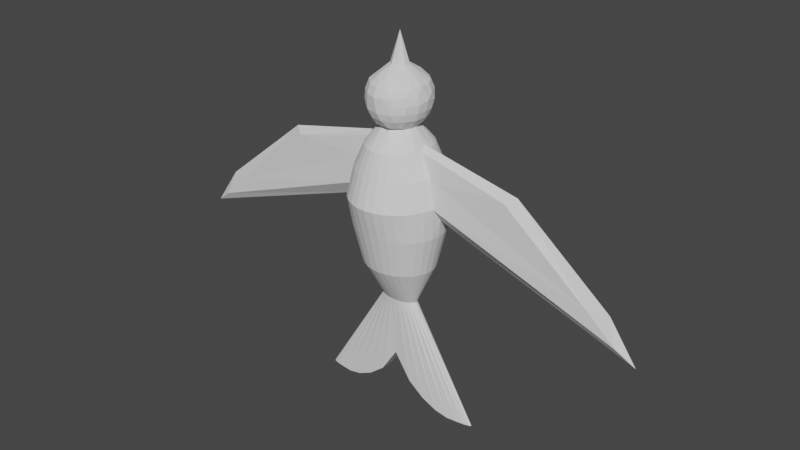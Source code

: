 # Source: Bird.blend  (saved by Blender 3.0.42; exported with 4.5.12 LTS)
import bpy
from mathutils import Matrix  # noqa: F401  (used for matrix-valued properties, if any)

bpy.ops.wm.read_factory_settings(use_empty=True)
scene = bpy.context.scene
scene.name = 'Scene'

# ---- collections
col_collection = bpy.data.collections.new('Collection'); scene.collection.children.link(col_collection)

# ---- world
world_world = bpy.data.worlds.new('World'); scene.world = world_world
world_world.use_nodes = True; world_world.node_tree.nodes.clear()
_N = world_world.node_tree.nodes; _L = world_world.node_tree.links
n0 = _N.new('ShaderNodeOutputWorld'); n0.name = 'World Output'; n0.location = (300, 300)
n1 = _N.new('ShaderNodeBackground'); n1.name = 'Background'; n1.location = (10, 300)
n1.inputs[0].default_value = (0.05088, 0.05088, 0.05088, 1.0)
_L.new(n1.outputs[0], n0.inputs[0])
n0.is_active_output = True
world_world.color = (0.05088, 0.05088, 0.05088)
world_world.use_sun_shadow = False
world_world.sun_shadow_jitter_overblur = 0.0

# ---- meshes
me_cylinder = bpy.data.meshes.new('Cylinder')
me_cylinder.from_pydata([(0.001159, 0.007215, -0.1502), (0.001159, 0.009384, -0.08802), (0.01876, 0.007077, -0.1771), (0.004994, 0.009204, -0.08802), (0.03569, 0.006669, -0.1908), (0.008682, 0.008672, -0.08802), (0.05129, 0.006005, -0.1986), (0.01208, 0.007808, -0.08802), (0.06497, 0.005112, -0.2019), (0.01506, 0.006646, -0.08802), (0.07619, 0.004025, -0.2019), (0.0175, 0.005229, -0.08802), (0.08453, 0.002783, -0.2019), (0.01932, 0.003613, -0.08802), (0.08966, 0.001437, -0.2019), (0.02044, 0.00186, -0.08802), (0.09139, 3.609e-05, -0.2019), (0.02082, 3.609e-05, -0.08802), (0.08966, -0.001364, -0.2019), (0.02044, -0.001788, -0.08802), (0.08453, -0.002711, -0.2019), (0.01932, -0.003541, -0.08802), (0.07619, -0.003952, -0.2019), (0.0175, -0.005157, -0.08802), (0.06497, -0.00504, -0.2019), (0.01506, -0.006574, -0.08802), (0.05129, -0.005933, -0.1986), (0.01208, -0.007736, -0.08802), (0.03569, -0.006596, -0.1908), (0.008682, -0.0086, -0.08802), (0.01876, -0.007005, -0.1771), (0.004994, -0.009132, -0.08802), (0.001159, -0.007143, -0.1502), (0.001159, -0.009311, -0.08802), (-0.01644, -0.007005, -0.1771), (-0.002676, -0.009132, -0.08802), (-0.03337, -0.006596, -0.1908), (-0.006364, -0.0086, -0.08802), (-0.04897, -0.005933, -0.1986), (-0.009762, -0.007736, -0.08802), (-0.06265, -0.00504, -0.2019), (-0.01274, -0.006574, -0.08802), (-0.07387, -0.003952, -0.2019), (-0.01519, -0.005157, -0.08802), (-0.08221, -0.002711, -0.2019), (-0.017, -0.003541, -0.08802), (-0.08734, -0.001364, -0.2019), (-0.01812, -0.001788, -0.08802), (-0.08908, 3.609e-05, -0.2019), (-0.0185, 3.609e-05, -0.08802), (-0.08734, 0.001437, -0.2019), (-0.01812, 0.00186, -0.08802), (-0.08221, 0.002783, -0.2019), (-0.017, 0.003613, -0.08802), (-0.07387, 0.004025, -0.2019), (-0.01519, 0.005229, -0.08802), (-0.06265, 0.005112, -0.2019), (-0.01274, 0.006646, -0.08802), (-0.04897, 0.006005, -0.1986), (-0.009762, 0.007808, -0.08802), (-0.03337, 0.006669, -0.1908), (-0.006364, 0.008672, -0.08802), (-0.01644, 0.007077, -0.1771), (-0.002676, 0.009204, -0.08802), (0.08573, 0.002469, -0.2019), (0.008928, 0.04212, 0.05159), (0.0006019, 0.04294, 0.05159), (0.01693, 0.03968, 0.05159), (0.02431, 0.03571, 0.05159), (0.03078, 0.03037, 0.05159), (0.03609, 0.02387, 0.05159), (0.04003, 0.01645, 0.05159), (0.04246, 0.008394, 0.05159), (0.04246, -0.008354, 0.05159), (0.04003, -0.01641, 0.05159), (0.03609, -0.02383, 0.05159), (0.03078, -0.03033, 0.05159), (0.02431, -0.03567, 0.05159), (0.01693, -0.03964, 0.05159), (0.008928, -0.04208, 0.05159), (0.0006019, -0.0429, 0.05159), (-0.007724, -0.04208, 0.05159), (-0.01573, -0.03964, 0.05159), (-0.02311, -0.03567, 0.05159), (-0.02957, -0.03033, 0.05159), (-0.03488, -0.02383, 0.05159), (-0.03883, -0.01641, 0.05159), (-0.04125, -0.008354, 0.05159), (-0.04125, 0.008394, 0.05159), (-0.03883, 0.01645, 0.05159), (-0.03488, 0.02387, 0.05159), (-0.02957, 0.03037, 0.05159), (-0.02311, 0.03571, 0.05159), (-0.01573, 0.03968, 0.05159), (-0.007724, 0.04212, 0.05159), (-0.003024, 0.01824, 0.09366), (0.006351, 0.01742, 0.09366), (0.01538, 0.01098, 0.09367), (0.01387, -0.01258, 0.09366), (0.004227, -0.0182, 0.09366), (-0.005148, -0.01738, 0.09366), (-0.01418, -0.01094, 0.09367), (-0.01267, 0.01262, 0.09366), (-0.01726, -0.03964, -0.008152), (-0.02533, -0.03567, -0.008152), (-0.03821, 0.02387, -0.008152), (-0.0324, 0.03037, -0.008152), (0.03941, 0.02387, -0.008152), (0.04373, 0.01645, -0.008152), (0.01846, -0.03964, -0.008152), (0.009708, -0.04208, -0.008152), (-0.04518, -0.008354, -0.008152), (-0.04607, 2.005e-05, -0.008152), (0.009708, 0.04212, -0.008152), (0.01846, 0.03968, -0.008152), (0.04373, -0.01641, -0.008152), (0.03941, -0.02383, -0.008152), (-0.0324, -0.03033, -0.008152), (-0.02533, 0.03571, -0.008152), (0.04638, 0.008394, -0.008152), (0.0006019, -0.0429, -0.008152), (-0.04518, 0.008394, -0.008152), (0.02653, 0.03571, -0.008152), (0.03361, -0.03033, -0.008152), (-0.03821, -0.02383, -0.008152), (-0.01726, 0.03968, -0.008152), (0.04728, 2.005e-05, -0.008152), (-0.008504, -0.04208, -0.008152), (-0.04252, 0.01645, -0.008152), (0.03361, 0.03037, -0.008152), (0.02653, -0.03567, -0.008152), (-0.04252, -0.01641, -0.008152), (-0.008504, 0.04212, -0.008152), (0.04638, -0.008354, -0.008152), (0.0006019, 0.04294, -0.008152), (-0.01777, -0.04753, 0.02355), (-0.03931, 0.02861, 0.02355), (0.04051, 0.02861, 0.02355), (0.01897, -0.04753, 0.02355), (-0.04648, -0.01002, 0.02355), (0.009966, 0.0505, 0.02355), (0.04495, -0.01967, 0.02355), (0.0006019, 0.05148, 0.02355), (-0.02607, -0.04277, 0.02355), (-0.03334, 0.03641, 0.02355), (0.04495, 0.01971, 0.02355), (0.009966, -0.05046, 0.02355), (-0.0474, 2.005e-05, 0.009608), (0.01897, 0.04757, 0.02355), (0.04051, -0.02857, 0.02355), (-0.03334, -0.03637, 0.02355), (-0.02607, 0.04281, 0.02355), (0.04768, 0.01006, 0.02355), (0.0006019, -0.05144, 0.02355), (-0.04648, 0.01006, 0.02355), (0.02727, 0.04281, 0.02355), (0.03454, -0.03637, 0.02355), (-0.03931, -0.02857, 0.02355), (-0.01777, 0.04757, 0.02355), (0.0486, 2.005e-05, 0.009608), (-0.008763, -0.05046, 0.02355), (-0.04374, 0.01971, 0.02355), (0.03454, 0.03641, 0.02355), (0.02727, -0.04277, 0.02355), (-0.04374, -0.01967, 0.02355), (-0.008763, 0.0505, 0.02355), (0.04768, -0.01002, 0.02355), (0.01826, -0.02902, 0.07467), (0.01276, -0.03225, 0.07467), (0.0006018, 0.03494, 0.07467), (0.006802, 0.03427, 0.07467), (-0.02582, 0.01942, 0.07467), (-0.02187, 0.02472, 0.07467), (0.006802, -0.03423, 0.07467), (0.01276, 0.03229, 0.07467), (-0.01705, 0.02906, 0.07467), (0.0006018, -0.0349, 0.07467), (0.01826, 0.02906, 0.07467), (-0.01156, 0.03229, 0.07467), (-0.005598, -0.03423, 0.07467), (0.02307, 0.02472, 0.07467), (-0.005598, 0.03427, 0.07467), (-0.01156, -0.03225, 0.07467), (0.02703, 0.01942, 0.07467), (-0.01705, -0.02902, 0.07467), (0.02996, 0.01339, 0.07467), (-0.02187, -0.02468, 0.07467), (0.03177, 0.006834, 0.07467), (-0.02582, -0.01938, 0.07467), (0.02893, 2.005e-05, 0.07956), (-0.02876, -0.01335, 0.07467), (0.03177, -0.006793, 0.07467), (-0.03057, -0.006793, 0.07467), (0.02996, -0.01335, 0.07467), (-0.02772, 2.005e-05, 0.07956), (0.02703, -0.01938, 0.07467), (-0.03057, 0.006834, 0.07467), (0.02307, -0.02468, 0.07467), (-0.02876, 0.01339, 0.07467), (-0.0204, -0.02737, -0.04772), (-0.02613, 0.02331, -0.04772), (0.03552, 0.01262, -0.04772), (0.007976, -0.03228, -0.04772), (-0.0372, 2.005e-05, -0.04772), (0.01507, 0.03045, -0.04772), (0.03203, -0.01828, -0.04772), (-0.02613, -0.02327, -0.04772), (-0.0204, 0.02741, -0.04772), (0.03767, 0.006446, -0.04772), (0.0006019, -0.03292, -0.04772), (-0.03647, 0.006446, -0.04772), (0.0216, 0.02741, -0.04772), (0.02733, -0.02327, -0.04772), (-0.03083, -0.01828, -0.04772), (-0.01386, 0.03045, -0.04772), (0.0384, 2.005e-05, -0.04772), (-0.006772, -0.03228, -0.04772), (-0.03432, 0.01262, -0.04772), (0.02733, 0.02331, -0.04772), (0.0216, -0.02737, -0.04772), (-0.03432, -0.01258, -0.04772), (-0.006772, 0.03232, -0.04772), (0.03767, -0.006406, -0.04772), (-0.01386, -0.03041, -0.04772), (-0.03083, 0.01832, -0.04772), (0.03203, 0.01832, -0.04772), (0.01507, -0.03041, -0.04772), (-0.03647, -0.006406, -0.04772), (0.007976, 0.03232, -0.04772), (0.03552, -0.01258, -0.04772), (0.0006019, 0.03296, -0.04772), (0.003438, 0.0085, 0.1497), (0.009529, 0.00299, 0.1497), (0.009354, -0.002805, 0.1498), (0.005166, -0.007759, 0.1496), (-0.002235, -0.00846, 0.1497), (-0.008325, -0.00295, 0.1497), (-0.00815, 0.002845, 0.1498), (-0.003962, 0.007799, 0.1496), (0.02838, 0.01474, 0.1191), (-0.0197, -0.02469, 0.1191), (-0.02717, -0.0147, 0.1191), (0.03056, -0.008912, 0.1191), (0.02503, -0.02022, 0.1191), (-0.02935, 0.008952, 0.1191), (0.01579, -0.02845, 0.1191), (-0.02382, 0.02026, 0.1191), (-0.01458, 0.02849, 0.1191), (0.02091, 0.02473, 0.1191), (-0.00743, 0.02806, 0.1344), (-0.01227, -0.02583, 0.1344), (0.003242, 0.02935, 0.1343), (0.02659, 0.008392, 0.1344), (0.0275, -0.002808, 0.1345), (-0.02539, -0.008352, 0.1344), (0.02462, -0.0136, 0.1344), (-0.0263, 0.002848, 0.1345), (0.01797, -0.02252, 0.1344), (-0.02341, 0.01364, 0.1344), (0.008634, -0.02802, 0.1344), (-0.01676, 0.02256, 0.1344), (0.01348, 0.02587, 0.1344), (-0.002038, -0.02931, 0.1343), (-0.002043, 0.02926, 0.1038), (0.02477, 0.01336, 0.1039), (-0.01701, -0.0223, 0.1039), (0.02755, 0.002865, 0.1039), (-0.02357, -0.01332, 0.1039), (0.02666, -0.008037, 0.1039), (0.02182, -0.01823, 0.1039), (-0.02546, 0.008078, 0.1039), (0.01377, -0.02562, 0.1038), (-0.02062, 0.01827, 0.1039), (0.008957, 0.02793, 0.1038), (0.003247, -0.02922, 0.1038), (-0.01256, 0.02566, 0.1038), (0.01822, 0.02234, 0.1039), (-0.007754, -0.02789, 0.1038), (-0.007853, -0.01851, 0.1425), (-0.00117, 0.0213, 0.1419), (0.02257, 0.01644, 0.1354), (-0.02137, -0.0164, 0.1354), (0.01175, -0.01597, 0.1428), (-0.01055, 0.01601, 0.1428), (0.009057, 0.01855, 0.1425), (0.002374, -0.02126, 0.1419), (0.01967, 0.009888, 0.09619), (-0.01847, -0.009848, 0.09619), (0.01868, 0.0005794, 0.0936), (0.01785, -0.005946, 0.09353), (-0.01748, -0.0005393, 0.0936), (0.01621, -0.01585, 0.0963), (-0.01665, 0.005986, 0.09353), (0.006424, -0.0233, 0.09626), (-0.015, 0.01589, 0.0963), (0.009946, 0.02188, 0.09622), (-0.00522, 0.02334, 0.09626), (-0.008743, -0.02184, 0.09622), (-0.005574, 0.03177, 0.1258), (-0.01273, -0.02916, 0.126), (0.003663, 0.03246, 0.1255), (0.02912, 0.009986, 0.1268), (-0.02219, -0.02097, 0.1268), (0.0317, 0.001976, 0.1217), (-0.02791, -0.009945, 0.1268), (0.0291, -0.009979, 0.1268), (-0.03049, -0.001936, 0.1217), (0.02333, -0.02102, 0.1268), (-0.0279, 0.01002, 0.1268), (0.01415, -0.02878, 0.1268), (-0.02213, 0.02106, 0.1268), (0.006778, -0.03173, 0.1258), (0.01393, 0.02921, 0.126), (-0.01294, 0.02882, 0.1268), (-0.002459, -0.03242, 0.1255), (0.02339, 0.02101, 0.1268), (0.02339, 0.02101, 0.1115), (0.0006347, 0.03246, 0.1114), (-0.01302, -0.02876, 0.1115), (0.02912, 0.009986, 0.1115), (-0.02219, -0.02097, 0.1115), (0.03045, 2.005e-05, 0.1115), (-0.02791, -0.009945, 0.1115), (0.0291, -0.009979, 0.1115), (-0.02774, -0.001326, 0.106), (0.02333, -0.02102, 0.1114), (-0.0279, 0.01002, 0.1115), (0.01415, -0.02878, 0.1114), (-0.02213, 0.02106, 0.1114), (0.0005689, -0.03242, 0.1114), (0.01422, 0.0288, 0.1115), (-0.01294, 0.02882, 0.1114), (0.0006017, 2.006e-05, 0.1799), (0.2286, 2.005e-05, -0.02204), (0.2093, 0.005203, -0.02204), (0.2093, -0.005163, -0.02204), (-0.2274, 2.005e-05, -0.02204), (-0.2081, -0.005163, -0.02204), (-0.2081, 0.005203, -0.02204), (-0.2372, -0.004658, -0.04835), (0.1217, 0.006834, 0.05163), (0.1312, 2.005e-05, 0.05698), (0.1217, -0.006793, 0.05163), (-0.1205, -0.006793, 0.05163), (-0.13, 2.005e-05, 0.05698), (-0.1205, 0.006834, 0.05163), (-0.2558, 2.005e-05, -0.06229), (0.2384, 0.004698, -0.04835), (-0.2372, 0.004698, -0.04835), (0.257, 2.005e-05, -0.06229), (0.2384, -0.004658, -0.04835)], [], [(4, 28, 30, 2), (99, 168, 167, 98), (283, 238, 279), (171, 102, 172), (168, 99, 173), (172, 102, 175), (173, 99, 176), (178, 95, 181), (181, 95, 169), (191, 289, 193), (195, 98, 197), (196, 292, 198), (197, 98, 167), (278, 235, 236), (282, 234, 285), (284, 231, 232), (330, 312, 248), (322, 241, 306), (320, 240, 241), (319, 239, 303), (318, 299, 240), (316, 248, 239), (310, 260, 313), (309, 259, 311), (308, 258, 310), (307, 257, 309), (306, 256, 308), (305, 255, 307), (303, 253, 305), (313, 249, 298), (297, 277, 265), (286, 264, 266), (287, 267, 324), (295, 273, 276), (262, 285, 278), (260, 283, 249), (259, 285, 262), (258, 283, 260), (251, 279, 284), (257, 282, 259), (256, 237, 258), (255, 282, 257), (253, 233, 255), (254, 281, 236), (252, 280, 232), (249, 279, 251), (96, 295, 97), (102, 294, 296), (102, 292, 294), (98, 291, 293), (98, 289, 291), (101, 287, 290), (97, 286, 288), (100, 297, 101), (248, 315, 239), (239, 301, 303), (240, 302, 241), (242, 303, 305), (241, 304, 306), (244, 306, 308), (276, 316, 264), (277, 318, 265), (264, 319, 266), (265, 320, 267), (267, 322, 324), (270, 324, 326), (263, 317, 273), (273, 330, 276), (274, 329, 277), (237, 236, 332), (234, 233, 332), (238, 237, 332), (235, 234, 332), (232, 231, 332), (231, 238, 332), (236, 235, 332), (233, 232, 332), (5, 4, 2, 3), (7, 6, 4, 5), (9, 8, 6, 7), (11, 10, 8, 9), (13, 12, 10, 11), (15, 14, 64, 12, 13), (17, 16, 14, 15), (18, 16, 17, 19), (20, 18, 19, 21), (22, 20, 21, 23), (24, 22, 23, 25), (26, 24, 25, 27), (28, 26, 27, 29), (30, 28, 29, 31), (32, 30, 31, 33), (35, 34, 32, 33), (37, 36, 34, 35), (39, 38, 36, 37), (41, 40, 38, 39), (43, 42, 40, 41), (45, 44, 42, 43), (47, 46, 44, 45), (49, 48, 46, 47), (50, 48, 49, 51), (52, 50, 51, 53), (54, 52, 53, 55), (56, 54, 55, 57), (58, 56, 57, 59), (60, 58, 59, 61), (82, 83, 143, 135), (62, 60, 61, 63), (0, 62, 63, 1), (62, 0, 32, 34), (30, 32, 0, 2), (60, 62, 34, 36), (58, 60, 36, 38), (40, 56, 58, 38), (42, 54, 56, 40), (44, 52, 54, 42), (44, 46, 48, 50, 52), (6, 26, 28, 4), (24, 26, 6, 8), (10, 22, 24, 8), (10, 12, 64, 20, 22), (64, 14, 16, 18, 20), (91, 144, 136, 90), (70, 71, 145, 137), (79, 146, 138, 78), (342, 191, 73, 335), (65, 67, 148, 140), (75, 149, 141, 74), (83, 84, 150, 143), (92, 151, 144, 91), (71, 72, 152, 145), (80, 153, 146, 79), (335, 73, 166, 350), (67, 68, 155, 148), (76, 156, 149, 75), (84, 85, 157, 150), (93, 158, 151, 92), (342, 341, 189, 191), (80, 81, 160, 153), (89, 161, 154, 88), (68, 69, 162, 155), (77, 163, 156, 76), (85, 86, 164, 157), (94, 165, 158, 93), (348, 154, 147, 346), (81, 82, 135, 160), (90, 136, 161, 89), (69, 70, 137, 162), (78, 138, 163, 77), (86, 87, 139, 164), (66, 65, 140, 142), (66, 142, 165, 94), (74, 141, 166, 73), (95, 96, 170, 169), (96, 97, 177, 174), (174, 170, 96), (95, 178, 175, 102), (99, 100, 179, 176), (100, 101, 184, 182), (180, 177, 97), (182, 179, 100), (183, 180, 97), (97, 288, 187, 185), (185, 183, 97), (186, 184, 101), (289, 191, 189, 288), (188, 186, 101), (189, 187, 288), (190, 188, 101), (101, 290, 192, 190), (98, 195, 193, 289), (194, 192, 290), (292, 196, 194, 290), (102, 171, 198, 292), (133, 115, 229, 222), (132, 134, 230, 221), (113, 228, 230, 134), (111, 227, 220, 131), (130, 109, 226, 219), (107, 225, 218, 129), (128, 105, 224, 217), (103, 223, 216, 127), (126, 133, 222, 215), (125, 132, 221, 214), (131, 220, 213, 124), (123, 130, 219, 212), (129, 218, 211, 122), (121, 128, 217, 210), (127, 216, 209, 120), (126, 215, 208, 119), (118, 125, 214, 207), (124, 213, 206, 117), (116, 123, 212, 205), (122, 211, 204, 114), (112, 121, 210, 203), (110, 120, 209, 202), (119, 208, 201, 108), (106, 118, 207, 200), (117, 206, 199, 104), (115, 116, 205, 229), (114, 204, 228, 113), (112, 203, 227, 111), (109, 110, 202, 226), (108, 201, 225, 107), (105, 106, 200, 224), (104, 199, 223, 103), (166, 141, 115, 133), (165, 142, 134, 132), (140, 113, 134, 142), (139, 111, 131, 164), (163, 138, 109, 130), (137, 107, 129, 162), (161, 136, 105, 128), (135, 103, 127, 160), (159, 166, 133, 126), (158, 165, 132, 125), (164, 131, 124, 157), (156, 163, 130, 123), (162, 129, 122, 155), (154, 161, 128, 121), (160, 127, 120, 153), (159, 126, 119, 152), (151, 158, 125, 118), (157, 124, 117, 150), (149, 156, 123, 116), (155, 122, 114, 148), (147, 154, 121, 112), (146, 153, 120, 110), (152, 119, 108, 145), (144, 151, 118, 106), (150, 117, 104, 143), (141, 149, 116, 115), (148, 114, 113, 140), (147, 112, 111, 139), (138, 146, 110, 109), (145, 108, 107, 137), (136, 144, 106, 105), (143, 104, 103, 135), (198, 171, 90, 89), (197, 167, 77, 76), (196, 198, 89, 88), (195, 197, 76, 75), (339, 346, 147, 139), (193, 195, 75, 74), (345, 196, 88, 338), (191, 193, 74, 73), (192, 87, 86, 190), (343, 192, 194, 344), (190, 86, 85, 188), (340, 334, 72, 187), (188, 85, 84, 186), (187, 72, 71, 185), (186, 84, 83, 184), (185, 71, 70, 183), (184, 83, 82, 182), (181, 169, 66, 94), (183, 70, 69, 180), (182, 82, 81, 179), (178, 181, 94, 93), (180, 69, 68, 177), (179, 81, 80, 176), (175, 178, 93, 92), (177, 68, 67, 174), (173, 176, 80, 79), (172, 175, 92, 91), (174, 67, 65, 170), (168, 173, 79, 78), (171, 172, 91, 90), (170, 65, 66, 169), (167, 168, 78, 77), (223, 199, 39, 37), (200, 57, 55, 224), (225, 201, 13, 11), (202, 31, 29, 226), (227, 203, 49, 47), (228, 204, 5, 3), (205, 23, 21, 229), (199, 206, 41, 39), (207, 59, 57, 200), (201, 208, 15, 13), (202, 209, 33, 31), (210, 51, 49, 203), (204, 211, 7, 5), (212, 25, 23, 205), (206, 213, 43, 41), (214, 61, 59, 207), (208, 215, 17, 15), (209, 216, 35, 33), (217, 53, 51, 210), (211, 218, 9, 7), (219, 27, 25, 212), (213, 220, 45, 43), (221, 63, 61, 214), (222, 19, 17, 215), (216, 223, 37, 35), (224, 55, 53, 217), (218, 225, 11, 9), (226, 29, 27, 219), (220, 227, 47, 45), (228, 3, 1, 230), (230, 1, 63, 221), (229, 21, 19, 222), (247, 331, 328, 246), (280, 284, 232), (279, 238, 231), (281, 278, 236), (282, 233, 234), (284, 279, 231), (283, 237, 238), (285, 234, 235), (278, 285, 235), (316, 330, 248), (329, 311, 314), (300, 312, 330, 317), (311, 329, 327, 245), (246, 328, 326, 244), (245, 327, 325, 243), (244, 326, 324, 306), (243, 325, 323, 242), (242, 323, 321, 303), (324, 322, 306), (314, 299, 318, 329), (322, 320, 241), (321, 319, 303), (320, 318, 240), (319, 316, 239), (317, 298, 300), (298, 317, 331, 247), (261, 280, 315, 312), (262, 314, 311, 259), (313, 260, 249), (251, 261, 312, 300), (254, 256, 306, 304), (310, 258, 260), (309, 257, 259), (308, 256, 258), (307, 255, 257), (281, 254, 304, 302), (305, 253, 255), (252, 253, 303, 301), (250, 281, 302, 299), (280, 252, 301, 315), (251, 300, 298, 249), (262, 250, 299, 314), (276, 264, 286, 295), (296, 275, 263), (265, 267, 287, 297), (268, 289, 288, 266), (288, 286, 266), (269, 291, 289, 268), (290, 287, 324), (270, 292, 290, 324), (271, 293, 291, 269), (272, 294, 292, 270), (263, 273, 295, 296), (275, 296, 294, 272), (293, 271, 274), (274, 277, 297, 293), (297, 100, 99, 293), (280, 261, 284), (261, 251, 284), (259, 282, 285), (258, 237, 283), (256, 236, 237), (255, 233, 282), (256, 254, 236), (253, 232, 233), (253, 252, 232), (281, 250, 278), (250, 262, 278), (249, 283, 279), (295, 96, 95, 296), (95, 102, 296), (305, 307, 243, 242), (99, 98, 293), (101, 297, 287), (97, 295, 286), (298, 247, 313), (239, 315, 301), (240, 299, 302), (241, 302, 304), (307, 309, 245, 243), (308, 310, 246, 244), (310, 313, 247, 246), (311, 245, 309), (331, 317, 263, 275), (248, 312, 315), (321, 323, 268, 266), (277, 329, 318), (264, 316, 319), (265, 318, 320), (266, 319, 321), (267, 320, 322), (323, 325, 269, 268), (3, 2, 0, 1), (325, 327, 271, 269), (326, 328, 272, 270), (327, 329, 274, 271), (328, 331, 275, 272), (273, 317, 330), (336, 346, 339, 337), (276, 330, 316), (336, 338, 348, 346), (333, 349, 347, 334), (333, 335, 350, 349), (344, 345, 338, 336), (344, 336, 337, 343), (341, 342, 335, 333), (341, 333, 334, 340), (334, 347, 152, 72), (347, 349, 159, 152), (343, 337, 87, 192), (350, 166, 159, 349), (340, 187, 189, 341), (337, 339, 139, 87), (345, 344, 194, 196), (338, 88, 154, 348)])
_uv = me_cylinder.uv_layers.new(name='UVMap')
_uv.uv.foreach_set('vector', [0.8418, 0.4717, 0.8418, 0.02827, 0.7968, 0.01461, 0.7968, 0.4854, 0.532, 1.0, 0.5625, 1.0, 0.5938, 1.0, 0.6307, 1.0, 0.1082, 1.0, 0.08171, 1.0, 0.01514, 1.0, 0.1562, 1.0, 0.1307, 1.0, 0.125, 1.0, 0.5625, 1.0, 0.532, 1.0, 0.5312, 1.0, 0.125, 1.0, 0.1307, 1.0, 0.09375, 1.0, 0.5312, 1.0, 0.532, 1.0, 0.5, 1.0, 0.0625, 1.0, 0.03203, 1.0, 0.03125, 1.0, 0.03125, 1.0, 0.03203, 1.0, 0.0, 1.0, 0.7187, 1.0, 0.7051, 1.0, 0.6875, 1.0, 0.6562, 1.0, 0.6307, 1.0, 0.625, 1.0, 0.2188, 1.0, 0.2051, 1.0, 0.1875, 1.0, 0.625, 1.0, 0.6307, 1.0, 0.5938, 1.0, 0.4232, 1.0, 0.4505, 1.0, 0.3023, 1.0, 0.6082, 1.0, 0.5817, 1.0, 0.5151, 1.0, 0.9232, 1.0, 0.9505, 1.0, 0.8023, 1.0, 0.925, 1.0, 0.9265, 1.0, 0.887, 1.0, 0.3, 1.0, 0.3246, 1.0, 0.2602, 1.0, 0.3626, 1.0, 0.387, 1.0, 0.3246, 1.0, 0.8, 1.0, 0.8246, 1.0, 0.7602, 1.0, 0.425, 1.0, 0.4265, 1.0, 0.387, 1.0, 0.8626, 1.0, 0.887, 1.0, 0.8246, 1.0, 0.137, 1.0, 0.1106, 1.0, 0.07458, 1.0, 0.5746, 1.0, 0.5478, 1.0, 0.5312, 1.0, 0.1998, 1.0, 0.1732, 1.0, 0.137, 1.0, 0.637, 1.0, 0.6106, 1.0, 0.5746, 1.0, 0.2602, 1.0, 0.2346, 1.0, 0.1998, 1.0, 0.6998, 1.0, 0.6732, 1.0, 0.637, 1.0, 0.7602, 1.0, 0.7346, 1.0, 0.6998, 1.0, 0.07458, 1.0, 0.04784, 1.0, 0.03125, 1.0, 0.4281, 1.0, 0.4501, 1.0, 0.3875, 1.0, 0.8174, 1.0, 0.8251, 1.0, 0.7655, 1.0, 0.3174, 1.0, 0.3251, 1.0, 0.2604, 1.0, 0.9281, 1.0, 0.9501, 1.0, 0.8875, 1.0, 0.4846, 1.0, 0.5151, 1.0, 0.4232, 1.0, 0.1106, 1.0, 0.1082, 1.0, 0.04784, 1.0, 0.5478, 1.0, 0.5151, 1.0, 0.4846, 1.0, 0.1732, 1.0, 0.1082, 1.0, 0.1106, 1.0, 0.9846, 1.0, 1.0, 1.0, 0.9232, 1.0, 0.6106, 1.0, 0.6082, 1.0, 0.5478, 1.0, 0.2346, 1.0, 0.1897, 1.0, 0.1732, 1.0, 0.6732, 1.0, 0.6082, 1.0, 0.6106, 1.0, 0.7346, 1.0, 0.6897, 1.0, 0.6732, 1.0, 0.296, 1.0, 0.355, 1.0, 0.3023, 1.0, 0.796, 1.0, 0.855, 1.0, 0.8023, 1.0, 0.04784, 1.0, 0.01514, 1.0, 0.0, 1.0, 0.9482, 1.0, 0.9281, 1.0, 0.85, 1.0, 0.1307, 1.0, 0.1347, 1.0, 0.04409, 1.0, 0.1307, 1.0, 0.2051, 1.0, 0.1347, 1.0, 0.6307, 1.0, 0.6347, 1.0, 0.5441, 1.0, 0.6307, 1.0, 0.7051, 1.0, 0.6347, 1.0, 0.35, 1.0, 0.3174, 1.0, 0.262, 1.0, 0.85, 1.0, 0.8174, 1.0, 0.762, 1.0, 0.4482, 1.0, 0.4281, 1.0, 0.35, 1.0, 0.887, 1.0, 0.8626, 1.0, 0.8246, 1.0, 0.8246, 1.0, 0.8, 1.0, 0.7602, 1.0, 0.387, 1.0, 0.3626, 1.0, 0.3246, 1.0, 0.7058, 1.0, 0.7602, 1.0, 0.6998, 1.0, 0.3246, 1.0, 0.3, 1.0, 0.2602, 1.0, 0.2058, 1.0, 0.2602, 1.0, 0.1998, 1.0, 0.8875, 1.0, 0.8626, 1.0, 0.8251, 1.0, 0.4501, 1.0, 0.425, 1.0, 0.3875, 1.0, 0.8251, 1.0, 0.8, 1.0, 0.7655, 1.0, 0.3875, 1.0, 0.3626, 1.0, 0.3251, 1.0, 0.3251, 1.0, 0.3, 1.0, 0.2604, 1.0, 0.2057, 1.0, 0.2604, 1.0, 0.1998, 1.0, 1.0, 1.0, 0.9896, 1.0, 0.9501, 1.0, 0.9501, 1.0, 0.925, 1.0, 0.8875, 1.0, 0.5155, 1.0, 0.4999, 1.0, 0.4501, 1.0, 0.1897, 1.0, 0.3023, 1.0, 0.2188, 1.0, 0.5817, 1.0, 0.6897, 1.0, 0.625, 1.0, 0.08171, 1.0, 0.1897, 1.0, 0.125, 1.0, 0.4505, 1.0, 0.5817, 1.0, 0.5, 1.0, 0.8023, 1.0, 0.9505, 1.0, 0.875, 1.0, 0.0, 1.0, 0.08171, 1.0, 0.0, 1.0, 0.3023, 1.0, 0.4505, 1.0, 0.375, 1.0, 0.6897, 1.0, 0.8023, 1.0, 0.7188, 1.0, 0.9375, 1.0, 0.9375, 0.5, 0.9688, 0.5, 0.9688, 1.0, 0.9062, 1.0, 0.9062, 0.5, 0.9375, 0.5, 0.9375, 1.0, 0.875, 1.0, 0.875, 0.5, 0.9062, 0.5, 0.9062, 1.0, 0.8438, 1.0, 0.8438, 0.5, 0.875, 0.5, 0.875, 1.0, 0.8125, 1.0, 0.8125, 0.5, 0.8438, 0.5, 0.8438, 1.0, 0.7812, 1.0, 0.7812, 0.5, 0.8052, 0.5, 0.8125, 0.5, 0.8125, 1.0, 0.75, 1.0, 0.75, 0.5, 0.7812, 0.5, 0.7812, 1.0, 0.7188, 0.5, 0.75, 0.5, 0.75, 1.0, 0.7188, 1.0, 0.6875, 0.5, 0.7188, 0.5, 0.7188, 1.0, 0.6875, 1.0, 0.6562, 0.5, 0.6875, 0.5, 0.6875, 1.0, 0.6562, 1.0, 0.625, 0.5, 0.6562, 0.5, 0.6562, 1.0, 0.625, 1.0, 0.5938, 0.5, 0.625, 0.5, 0.625, 1.0, 0.5938, 1.0, 0.5625, 0.5, 0.5938, 0.5, 0.5938, 1.0, 0.5625, 1.0, 0.5312, 0.5, 0.5625, 0.5, 0.5625, 1.0, 0.5312, 1.0, 0.5, 0.5, 0.5312, 0.5, 0.5312, 1.0, 0.5, 1.0, 0.4688, 1.0, 0.4688, 0.5, 0.5, 0.5, 0.5, 1.0, 0.4375, 1.0, 0.4375, 0.5, 0.4688, 0.5, 0.4688, 1.0, 0.4062, 1.0, 0.4062, 0.5, 0.4375, 0.5, 0.4375, 1.0, 0.375, 1.0, 0.375, 0.5, 0.4062, 0.5, 0.4062, 1.0, 0.3438, 1.0, 0.3438, 0.5, 0.375, 0.5, 0.375, 1.0, 0.3125, 1.0, 0.3125, 0.5, 0.3438, 0.5, 0.3438, 1.0, 0.2812, 1.0, 0.2812, 0.5, 0.3125, 0.5, 0.3125, 1.0, 0.25, 1.0, 0.25, 0.5, 0.2812, 0.5, 0.2812, 1.0, 0.2188, 0.5, 0.25, 0.5, 0.25, 1.0, 0.2188, 1.0, 0.1875, 0.5, 0.2188, 0.5, 0.2188, 1.0, 0.1875, 1.0, 0.1562, 0.5, 0.1875, 0.5, 0.1875, 1.0, 0.1562, 1.0, 0.125, 0.5, 0.1562, 0.5, 0.1562, 1.0, 0.125, 1.0, 0.09375, 0.5, 0.125, 0.5, 0.125, 1.0, 0.09375, 1.0, 0.0625, 0.5, 0.09375, 0.5, 0.09375, 1.0, 0.0625, 1.0, 0.4375, 1.0, 0.4062, 1.0, 0.4062, 1.0, 0.4375, 1.0, 0.03125, 0.5, 0.0625, 0.5, 0.0625, 1.0, 0.03125, 1.0, 0.0, 0.5, 0.03125, 0.5, 0.03125, 1.0, 0.0, 1.0, 0.7032, 0.4854, 0.75, 0.49, 0.75, 0.01, 0.7032, 0.01461, 0.7968, 0.01461, 0.75, 0.01, 0.75, 0.49, 0.7968, 0.4854, 0.6582, 0.4717, 0.7032, 0.4854, 0.7032, 0.01461, 0.6582, 0.02827, 0.6167, 0.4496, 0.6582, 0.4717, 0.6582, 0.02827, 0.6167, 0.05045, 0.5803, 0.08029, 0.5803, 0.4197, 0.6167, 0.4496, 0.6167, 0.05045, 0.5504, 0.1167, 0.5504, 0.3833, 0.5803, 0.4197, 0.5803, 0.08029, 0.5283, 0.1582, 0.5283, 0.3418, 0.5504, 0.3833, 0.5504, 0.1167, 0.5283, 0.1582, 0.5146, 0.2032, 0.51, 0.25, 0.5146, 0.2968, 0.5283, 0.3418, 0.8833, 0.4496, 0.8833, 0.05045, 0.8418, 0.02827, 0.8418, 0.4717, 0.9197, 0.08029, 0.8833, 0.05045, 0.8833, 0.4496, 0.9197, 0.4197, 0.9496, 0.3833, 0.9496, 0.1167, 0.9197, 0.08029, 0.9197, 0.4197, 0.9496, 0.3833, 0.9717, 0.3418, 0.9749, 0.3313, 0.9717, 0.1582, 0.9496, 0.1167, 0.9749, 0.3313, 0.9854, 0.2968, 0.99, 0.25, 0.9854, 0.2032, 0.9717, 0.1582, 0.125, 1.0, 0.125, 1.0, 0.1562, 1.0, 0.1562, 1.0, 0.8438, 1.0, 0.8125, 1.0, 0.8125, 1.0, 0.8438, 1.0, 0.5312, 1.0, 0.5312, 1.0, 0.5625, 1.0, 0.5625, 1.0, 0.7187, 1.0, 0.7187, 1.0, 0.7188, 1.0, 0.7188, 1.0, 0.9688, 1.0, 0.9375, 1.0, 0.9375, 1.0, 0.9688, 1.0, 0.6562, 1.0, 0.6562, 1.0, 0.6875, 1.0, 0.6875, 1.0, 0.4062, 1.0, 0.375, 1.0, 0.375, 1.0, 0.4062, 1.0, 0.09375, 1.0, 0.09375, 1.0, 0.125, 1.0, 0.125, 1.0, 0.8125, 1.0, 0.7812, 1.0, 0.7812, 1.0, 0.8125, 1.0, 0.5, 1.0, 0.5, 1.0, 0.5312, 1.0, 0.5312, 1.0, 0.7188, 1.0, 0.7188, 1.0, 0.7188, 1.0, 0.7188, 1.0, 0.9375, 1.0, 0.9062, 1.0, 0.9062, 1.0, 0.9375, 1.0, 0.625, 1.0, 0.625, 1.0, 0.6562, 1.0, 0.6562, 1.0, 0.375, 1.0, 0.3438, 1.0, 0.3438, 1.0, 0.375, 1.0, 0.0625, 1.0, 0.0625, 1.0, 0.09375, 1.0, 0.09375, 1.0, 0.7187, 1.0, 0.75, 1.0, 0.75, 1.0, 0.7187, 1.0, 0.5, 1.0, 0.4688, 1.0, 0.4688, 1.0, 0.5, 1.0, 0.1875, 1.0, 0.1875, 1.0, 0.2188, 1.0, 0.2188, 1.0, 0.9062, 1.0, 0.875, 1.0, 0.875, 1.0, 0.9062, 1.0, 0.5938, 1.0, 0.5938, 1.0, 0.625, 1.0, 0.625, 1.0, 0.3438, 1.0, 0.3125, 1.0, 0.3125, 1.0, 0.3438, 1.0, 0.03125, 1.0, 0.03125, 1.0, 0.0625, 1.0, 0.0625, 1.0, 0.2188, 1.0, 0.2188, 1.0, 0.25, 1.0, 0.25, 1.0, 0.4688, 1.0, 0.4375, 1.0, 0.4375, 1.0, 0.4688, 1.0, 0.1562, 1.0, 0.1562, 1.0, 0.1875, 1.0, 0.1875, 1.0, 0.875, 1.0, 0.8438, 1.0, 0.8438, 1.0, 0.875, 1.0, 0.5625, 1.0, 0.5625, 1.0, 0.5938, 1.0, 0.5938, 1.0, 0.3125, 1.0, 0.2812, 1.0, 0.2812, 1.0, 0.3125, 1.0, 1.0, 1.0, 0.9688, 1.0, 0.9688, 1.0, 1.0, 1.0, 0.0, 1.0, 0.0, 1.0, 0.03125, 1.0, 0.03125, 1.0, 0.6875, 1.0, 0.6875, 1.0, 0.7188, 1.0, 0.7188, 1.0, 1.0, 1.0, 0.9482, 1.0, 0.9688, 1.0, 1.0, 1.0, 0.9482, 1.0, 0.85, 1.0, 0.9062, 1.0, 0.9375, 1.0, 0.9375, 1.0, 0.9688, 1.0, 0.9482, 1.0, 0.03203, 1.0, 0.0625, 1.0, 0.09375, 1.0, 0.1307, 1.0, 0.532, 1.0, 0.4482, 1.0, 0.4688, 1.0, 0.5, 1.0, 0.4482, 1.0, 0.35, 1.0, 0.4062, 1.0, 0.4375, 1.0, 0.875, 1.0, 0.9062, 1.0, 0.85, 1.0, 0.4375, 1.0, 0.4688, 1.0, 0.4482, 1.0, 0.8437, 1.0, 0.875, 1.0, 0.85, 1.0, 0.85, 1.0, 0.762, 1.0, 0.7812, 1.0, 0.8125, 1.0, 0.8125, 1.0, 0.8437, 1.0, 0.85, 1.0, 0.375, 1.0, 0.4062, 1.0, 0.35, 1.0, 0.7051, 1.0, 0.7187, 1.0, 0.75, 1.0, 0.762, 1.0, 0.3438, 1.0, 0.375, 1.0, 0.35, 1.0, 0.75, 1.0, 0.7812, 1.0, 0.762, 1.0, 0.3125, 1.0, 0.3438, 1.0, 0.35, 1.0, 0.35, 1.0, 0.262, 1.0, 0.2812, 1.0, 0.3125, 1.0, 0.6307, 1.0, 0.6562, 1.0, 0.6875, 1.0, 0.7051, 1.0, 0.25, 1.0, 0.2812, 1.0, 0.262, 1.0, 0.2051, 1.0, 0.2188, 1.0, 0.25, 1.0, 0.262, 1.0, 0.1307, 1.0, 0.1562, 1.0, 0.1875, 1.0, 0.2051, 1.0, 0.7188, 1.0, 0.6875, 1.0, 0.6875, 1.0, 0.7188, 1.0, 0.03125, 1.0, 0.0, 1.0, 0.0, 1.0, 0.03125, 1.0, 0.9688, 1.0, 0.9688, 1.0, 1.0, 1.0, 1.0, 1.0, 0.2812, 1.0, 0.2812, 1.0, 0.3125, 1.0, 0.3125, 1.0, 0.5938, 1.0, 0.5625, 1.0, 0.5625, 1.0, 0.5938, 1.0, 0.8438, 1.0, 0.8438, 1.0, 0.875, 1.0, 0.875, 1.0, 0.1875, 1.0, 0.1562, 1.0, 0.1562, 1.0, 0.1875, 1.0, 0.4375, 1.0, 0.4375, 1.0, 0.4688, 1.0, 0.4688, 1.0, 0.75, 1.0, 0.7188, 1.0, 0.7188, 1.0, 0.75, 1.0, 0.0625, 1.0, 0.03125, 1.0, 0.03125, 1.0, 0.0625, 1.0, 0.3125, 1.0, 0.3125, 1.0, 0.3438, 1.0, 0.3438, 1.0, 0.625, 1.0, 0.5938, 1.0, 0.5938, 1.0, 0.625, 1.0, 0.875, 1.0, 0.875, 1.0, 0.9062, 1.0, 0.9062, 1.0, 0.2188, 1.0, 0.1875, 1.0, 0.1875, 1.0, 0.2188, 1.0, 0.4688, 1.0, 0.4688, 1.0, 0.5, 1.0, 0.5, 1.0, 0.75, 1.0, 0.75, 1.0, 0.7812, 1.0, 0.7812, 1.0, 0.09375, 1.0, 0.0625, 1.0, 0.0625, 1.0, 0.09375, 1.0, 0.3438, 1.0, 0.3438, 1.0, 0.375, 1.0, 0.375, 1.0, 0.6562, 1.0, 0.625, 1.0, 0.625, 1.0, 0.6562, 1.0, 0.9062, 1.0, 0.9062, 1.0, 0.9375, 1.0, 0.9375, 1.0, 0.25, 1.0, 0.2188, 1.0, 0.2188, 1.0, 0.25, 1.0, 0.5312, 1.0, 0.5, 1.0, 0.5, 1.0, 0.5312, 1.0, 0.7812, 1.0, 0.7812, 1.0, 0.8125, 1.0, 0.8125, 1.0, 0.125, 1.0, 0.09375, 1.0, 0.09375, 1.0, 0.125, 1.0, 0.375, 1.0, 0.375, 1.0, 0.4062, 1.0, 0.4062, 1.0, 0.6875, 1.0, 0.6562, 1.0, 0.6562, 1.0, 0.6875, 1.0, 0.9375, 1.0, 0.9375, 1.0, 0.9688, 1.0, 0.9688, 1.0, 0.25, 1.0, 0.25, 1.0, 0.2812, 1.0, 0.2812, 1.0, 0.5625, 1.0, 0.5312, 1.0, 0.5312, 1.0, 0.5625, 1.0, 0.8125, 1.0, 0.8125, 1.0, 0.8438, 1.0, 0.8438, 1.0, 0.1562, 1.0, 0.125, 1.0, 0.125, 1.0, 0.1562, 1.0, 0.4062, 1.0, 0.4062, 1.0, 0.4375, 1.0, 0.4375, 1.0, 0.7188, 1.0, 0.6875, 1.0, 0.6875, 1.0, 0.7188, 1.0, 0.03125, 1.0, 0.0, 1.0, 0.0, 1.0, 0.03125, 1.0, 0.9688, 1.0, 0.9688, 1.0, 1.0, 1.0, 1.0, 1.0, 0.2812, 1.0, 0.2812, 1.0, 0.3125, 1.0, 0.3125, 1.0, 0.5938, 1.0, 0.5625, 1.0, 0.5625, 1.0, 0.5938, 1.0, 0.8438, 1.0, 0.8438, 1.0, 0.875, 1.0, 0.875, 1.0, 0.1875, 1.0, 0.1562, 1.0, 0.1562, 1.0, 0.1875, 1.0, 0.4375, 1.0, 0.4375, 1.0, 0.4688, 1.0, 0.4688, 1.0, 0.75, 1.0, 0.7188, 1.0, 0.7188, 1.0, 0.75, 1.0, 0.0625, 1.0, 0.03125, 1.0, 0.03125, 1.0, 0.0625, 1.0, 0.3125, 1.0, 0.3125, 1.0, 0.3438, 1.0, 0.3438, 1.0, 0.625, 1.0, 0.5938, 1.0, 0.5938, 1.0, 0.625, 1.0, 0.875, 1.0, 0.875, 1.0, 0.9062, 1.0, 0.9062, 1.0, 0.2188, 1.0, 0.1875, 1.0, 0.1875, 1.0, 0.2188, 1.0, 0.4688, 1.0, 0.4688, 1.0, 0.5, 1.0, 0.5, 1.0, 0.75, 1.0, 0.75, 1.0, 0.7812, 1.0, 0.7812, 1.0, 0.09375, 1.0, 0.0625, 1.0, 0.0625, 1.0, 0.09375, 1.0, 0.3438, 1.0, 0.3438, 1.0, 0.375, 1.0, 0.375, 1.0, 0.6562, 1.0, 0.625, 1.0, 0.625, 1.0, 0.6562, 1.0, 0.9062, 1.0, 0.9062, 1.0, 0.9375, 1.0, 0.9375, 1.0, 0.25, 1.0, 0.2188, 1.0, 0.2188, 1.0, 0.25, 1.0, 0.5312, 1.0, 0.5, 1.0, 0.5, 1.0, 0.5312, 1.0, 0.7812, 1.0, 0.7812, 1.0, 0.8125, 1.0, 0.8125, 1.0, 0.125, 1.0, 0.09375, 1.0, 0.09375, 1.0, 0.125, 1.0, 0.375, 1.0, 0.375, 1.0, 0.4062, 1.0, 0.4062, 1.0, 0.6875, 1.0, 0.6562, 1.0, 0.6562, 1.0, 0.6875, 1.0, 0.9375, 1.0, 0.9375, 1.0, 0.9688, 1.0, 0.9688, 1.0, 0.25, 1.0, 0.25, 1.0, 0.2812, 1.0, 0.2812, 1.0, 0.5625, 1.0, 0.5312, 1.0, 0.5312, 1.0, 0.5625, 1.0, 0.8125, 1.0, 0.8125, 1.0, 0.8438, 1.0, 0.8438, 1.0, 0.1562, 1.0, 0.125, 1.0, 0.125, 1.0, 0.1562, 1.0, 0.4062, 1.0, 0.4062, 1.0, 0.4375, 1.0, 0.4375, 1.0, 0.1875, 1.0, 0.1562, 1.0, 0.1562, 1.0, 0.1875, 1.0, 0.625, 1.0, 0.5938, 1.0, 0.5938, 1.0, 0.625, 1.0, 0.2188, 1.0, 0.1875, 1.0, 0.1875, 1.0, 0.2188, 1.0, 0.6562, 1.0, 0.625, 1.0, 0.625, 1.0, 0.6562, 1.0, 0.2812, 1.0, 0.25, 1.0, 0.25, 1.0, 0.2812, 1.0, 0.6875, 1.0, 0.6562, 1.0, 0.6562, 1.0, 0.6875, 1.0, 0.2188, 1.0, 0.2188, 1.0, 0.2188, 1.0, 0.2188, 1.0, 0.7187, 1.0, 0.6875, 1.0, 0.6875, 1.0, 0.7188, 1.0, 0.2812, 1.0, 0.2812, 1.0, 0.3125, 1.0, 0.3125, 1.0, 0.2812, 1.0, 0.2812, 1.0, 0.25, 1.0, 0.25, 1.0, 0.3125, 1.0, 0.3125, 1.0, 0.3438, 1.0, 0.3438, 1.0, 0.7812, 1.0, 0.7812, 1.0, 0.7812, 1.0, 0.7812, 1.0, 0.3438, 1.0, 0.3438, 1.0, 0.375, 1.0, 0.375, 1.0, 0.7812, 1.0, 0.7812, 1.0, 0.8125, 1.0, 0.8125, 1.0, 0.375, 1.0, 0.375, 1.0, 0.4062, 1.0, 0.4062, 1.0, 0.8125, 1.0, 0.8125, 1.0, 0.8438, 1.0, 0.8437, 1.0, 0.4062, 1.0, 0.4062, 1.0, 0.4375, 1.0, 0.4375, 1.0, 0.03125, 1.0, 0.0, 1.0, 0.0, 1.0, 0.03125, 1.0, 0.8437, 1.0, 0.8438, 1.0, 0.875, 1.0, 0.875, 1.0, 0.4375, 1.0, 0.4375, 1.0, 0.4688, 1.0, 0.4688, 1.0, 0.0625, 1.0, 0.03125, 1.0, 0.03125, 1.0, 0.0625, 1.0, 0.875, 1.0, 0.875, 1.0, 0.9062, 1.0, 0.9062, 1.0, 0.4688, 1.0, 0.4688, 1.0, 0.5, 1.0, 0.5, 1.0, 0.09375, 1.0, 0.0625, 1.0, 0.0625, 1.0, 0.09375, 1.0, 0.9062, 1.0, 0.9062, 1.0, 0.9375, 1.0, 0.9375, 1.0, 0.5312, 1.0, 0.5, 1.0, 0.5, 1.0, 0.5312, 1.0, 0.125, 1.0, 0.09375, 1.0, 0.09375, 1.0, 0.125, 1.0, 0.9375, 1.0, 0.9375, 1.0, 0.9688, 1.0, 0.9688, 1.0, 0.5625, 1.0, 0.5312, 1.0, 0.5312, 1.0, 0.5625, 1.0, 0.1562, 1.0, 0.125, 1.0, 0.125, 1.0, 0.1562, 1.0, 0.9688, 1.0, 0.9688, 1.0, 1.0, 1.0, 1.0, 1.0, 0.5938, 1.0, 0.5625, 1.0, 0.5625, 1.0, 0.5938, 1.0, 0.4375, 1.0, 0.4062, 1.0, 0.4062, 1.0, 0.4375, 1.0, 0.125, 1.0, 0.125, 1.0, 0.1562, 1.0, 0.1562, 1.0, 0.8438, 1.0, 0.8125, 1.0, 0.8125, 1.0, 0.8438, 1.0, 0.5312, 1.0, 0.5312, 1.0, 0.5625, 1.0, 0.5625, 1.0, 0.2812, 1.0, 0.25, 1.0, 0.25, 1.0, 0.2812, 1.0, 0.9688, 1.0, 0.9375, 1.0, 0.9375, 1.0, 0.9688, 1.0, 0.6562, 1.0, 0.6562, 1.0, 0.6875, 1.0, 0.6875, 1.0, 0.4062, 1.0, 0.375, 1.0, 0.375, 1.0, 0.4062, 1.0, 0.09375, 1.0, 0.09375, 1.0, 0.125, 1.0, 0.125, 1.0, 0.8125, 1.0, 0.7812, 1.0, 0.7812, 1.0, 0.8125, 1.0, 0.5312, 1.0, 0.5, 1.0, 0.5, 1.0, 0.5312, 1.0, 0.2188, 1.0, 0.2188, 1.0, 0.25, 1.0, 0.25, 1.0, 0.9375, 1.0, 0.9062, 1.0, 0.9062, 1.0, 0.9375, 1.0, 0.625, 1.0, 0.625, 1.0, 0.6562, 1.0, 0.6562, 1.0, 0.375, 1.0, 0.3438, 1.0, 0.3438, 1.0, 0.375, 1.0, 0.0625, 1.0, 0.0625, 1.0, 0.09375, 1.0, 0.09375, 1.0, 0.7812, 1.0, 0.75, 1.0, 0.75, 1.0, 0.7812, 1.0, 0.5, 1.0, 0.4688, 1.0, 0.4688, 1.0, 0.5, 1.0, 0.1875, 1.0, 0.1875, 1.0, 0.2188, 1.0, 0.2188, 1.0, 0.9062, 1.0, 0.875, 1.0, 0.875, 1.0, 0.9062, 1.0, 0.5938, 1.0, 0.5938, 1.0, 0.625, 1.0, 0.625, 1.0, 0.3438, 1.0, 0.3125, 1.0, 0.3125, 1.0, 0.3438, 1.0, 0.03125, 1.0, 0.03125, 1.0, 0.0625, 1.0, 0.0625, 1.0, 0.7188, 1.0, 0.7188, 1.0, 0.75, 1.0, 0.75, 1.0, 0.4688, 1.0, 0.4375, 1.0, 0.4375, 1.0, 0.4688, 1.0, 0.1562, 1.0, 0.1562, 1.0, 0.1875, 1.0, 0.1875, 1.0, 0.875, 1.0, 0.8438, 1.0, 0.8438, 1.0, 0.875, 1.0, 0.5625, 1.0, 0.5625, 1.0, 0.5938, 1.0, 0.5938, 1.0, 0.3125, 1.0, 0.2812, 1.0, 0.2812, 1.0, 0.3125, 1.0, 0.9688, 1.0, 0.9688, 1.0, 1.0, 1.0, 1.0, 1.0, 0.0, 1.0, 0.0, 1.0, 0.03125, 1.0, 0.03125, 1.0, 0.6875, 1.0, 0.6875, 1.0, 0.7188, 1.0, 0.7188, 1.0, 0.081, 1.0, 0.07458, 1.0, 0.137, 1.0, 0.1434, 1.0, 0.855, 1.0, 0.9232, 1.0, 0.8023, 1.0, 0.01514, 1.0, 0.08171, 1.0, 0.0, 1.0, 0.355, 1.0, 0.4232, 1.0, 0.3023, 1.0, 0.6082, 1.0, 0.6897, 1.0, 0.5817, 1.0, 0.9232, 1.0, 1.0, 1.0, 0.9505, 1.0, 0.1082, 1.0, 0.1897, 1.0, 0.08171, 1.0, 0.5151, 1.0, 0.5817, 1.0, 0.4505, 1.0, 0.4232, 1.0, 0.5151, 1.0, 0.4505, 1.0, 0.8626, 1.0, 0.925, 1.0, 0.887, 1.0, 0.4999, 1.0, 0.5312, 1.0, 0.4848, 1.0, 0.9848, 1.0, 0.9265, 1.0, 0.925, 1.0, 0.9896, 1.0, 0.5312, 1.0, 0.4999, 1.0, 0.5746, 1.0, 0.581, 1.0, 0.1434, 1.0, 0.137, 1.0, 0.1998, 1.0, 0.2058, 1.0, 0.581, 1.0, 0.5746, 1.0, 0.637, 1.0, 0.6434, 1.0, 0.2058, 1.0, 0.1998, 1.0, 0.2604, 1.0, 0.2602, 1.0, 0.6434, 1.0, 0.637, 1.0, 0.6998, 1.0, 0.7058, 1.0, 0.7058, 1.0, 0.6998, 1.0, 0.75, 1.0, 0.7602, 1.0, 0.2604, 1.0, 0.3, 1.0, 0.2602, 1.0, 0.4848, 1.0, 0.4265, 1.0, 0.425, 1.0, 0.4999, 1.0, 0.3, 1.0, 0.3626, 1.0, 0.3246, 1.0, 0.75, 1.0, 0.8, 1.0, 0.7602, 1.0, 0.3626, 1.0, 0.425, 1.0, 0.387, 1.0, 0.8, 1.0, 0.8626, 1.0, 0.8246, 1.0, 0.01537, 1.0, 0.03125, 1.0, 0.0, 1.0, 0.03125, 1.0, 0.01537, 1.0, 0.07458, 1.0, 0.081, 1.0, 0.9213, 1.0, 0.855, 1.0, 0.8626, 1.0, 0.9265, 1.0, 0.4846, 1.0, 0.4848, 1.0, 0.5312, 1.0, 0.5478, 1.0, 0.07458, 1.0, 0.1106, 1.0, 0.04784, 1.0, 0.9846, 1.0, 0.9213, 1.0, 0.9265, 1.0, 0.9848, 1.0, 0.296, 1.0, 0.2346, 1.0, 0.2602, 1.0, 0.3, 1.0, 0.137, 1.0, 0.1732, 1.0, 0.1106, 1.0, 0.5746, 1.0, 0.6106, 1.0, 0.5478, 1.0, 0.1998, 1.0, 0.2346, 1.0, 0.1732, 1.0, 0.637, 1.0, 0.6732, 1.0, 0.6106, 1.0, 0.355, 1.0, 0.296, 1.0, 0.3, 1.0, 0.3626, 1.0, 0.6998, 1.0, 0.7346, 1.0, 0.6732, 1.0, 0.796, 1.0, 0.7346, 1.0, 0.7602, 1.0, 0.8, 1.0, 0.4213, 1.0, 0.355, 1.0, 0.3626, 1.0, 0.4265, 1.0, 0.855, 1.0, 0.796, 1.0, 0.8, 1.0, 0.8626, 1.0, 0.0, 1.0, 0.0, 1.0, 0.03125, 1.0, 0.04784, 1.0, 0.4846, 1.0, 0.4213, 1.0, 0.4265, 1.0, 0.4848, 1.0, 0.8875, 1.0, 0.8251, 1.0, 0.8174, 1.0, 0.9281, 1.0, 0.04409, 1.0, 0.08072, 1.0, 0.01553, 1.0, 0.3875, 1.0, 0.3251, 1.0, 0.3174, 1.0, 0.4281, 1.0, 0.7057, 1.0, 0.7051, 1.0, 0.762, 1.0, 0.7655, 1.0, 0.762, 1.0, 0.8174, 1.0, 0.7655, 1.0, 0.6431, 1.0, 0.6347, 1.0, 0.7051, 1.0, 0.7057, 1.0, 0.262, 1.0, 0.3174, 1.0, 0.2604, 1.0, 0.2057, 1.0, 0.2051, 1.0, 0.262, 1.0, 0.2604, 1.0, 0.5807, 1.0, 0.5441, 1.0, 0.6347, 1.0, 0.6431, 1.0, 0.1431, 1.0, 0.1347, 1.0, 0.2051, 1.0, 0.2057, 1.0, 1.0, 1.0, 0.9501, 1.0, 0.9281, 1.0, 1.0, 1.0, 0.08072, 1.0, 0.04409, 1.0, 0.1347, 1.0, 0.1431, 1.0, 0.5441, 1.0, 0.5807, 1.0, 0.5155, 1.0, 0.5155, 1.0, 0.4501, 1.0, 0.4281, 1.0, 0.5441, 1.0, 0.4281, 1.0, 0.4482, 1.0, 0.532, 1.0, 0.5441, 1.0, 0.855, 1.0, 0.9213, 1.0, 0.9232, 1.0, 0.9213, 1.0, 0.9846, 1.0, 0.9232, 1.0, 0.5478, 1.0, 0.6082, 1.0, 0.5151, 1.0, 0.1732, 1.0, 0.1897, 1.0, 0.1082, 1.0, 0.2346, 1.0, 0.3023, 1.0, 0.1897, 1.0, 0.6732, 1.0, 0.6897, 1.0, 0.6082, 1.0, 0.2346, 1.0, 0.296, 1.0, 0.3023, 1.0, 0.7346, 1.0, 0.8023, 1.0, 0.6897, 1.0, 0.7346, 1.0, 0.796, 1.0, 0.8023, 1.0, 0.355, 1.0, 0.4213, 1.0, 0.4232, 1.0, 0.4213, 1.0, 0.4846, 1.0, 0.4232, 1.0, 0.04784, 1.0, 0.1082, 1.0, 0.01514, 1.0, 0.9281, 1.0, 0.9482, 1.0, 1.0, 1.0, 1.0, 1.0, 0.03203, 1.0, 0.1307, 1.0, 0.04409, 1.0, 0.6998, 1.0, 0.637, 1.0, 0.6434, 1.0, 0.7058, 1.0, 0.532, 1.0, 0.6307, 1.0, 0.5441, 1.0, 0.35, 1.0, 0.4281, 1.0, 0.3174, 1.0, 0.85, 1.0, 0.9281, 1.0, 0.8174, 1.0, 0.03125, 1.0, 0.081, 1.0, 0.07458, 1.0, 0.8246, 1.0, 0.8626, 1.0, 0.8, 1.0, 0.387, 1.0, 0.4265, 1.0, 0.3626, 1.0, 0.3246, 1.0, 0.3626, 1.0, 0.3, 1.0, 0.637, 1.0, 0.5746, 1.0, 0.581, 1.0, 0.6434, 1.0, 0.1998, 1.0, 0.137, 1.0, 0.1434, 1.0, 0.2058, 1.0, 0.137, 1.0, 0.07458, 1.0, 0.081, 1.0, 0.1434, 1.0, 0.5312, 1.0, 0.581, 1.0, 0.5746, 1.0, 0.07458, 1.0, 0.01537, 1.0, 0.01553, 1.0, 0.08072, 1.0, 0.887, 1.0, 0.9265, 1.0, 0.8626, 1.0, 0.75, 1.0, 0.6998, 1.0, 0.7057, 1.0, 0.7655, 1.0, 0.4501, 1.0, 0.4999, 1.0, 0.425, 1.0, 0.8251, 1.0, 0.8626, 1.0, 0.8, 1.0, 0.3875, 1.0, 0.425, 1.0, 0.3626, 1.0, 0.7655, 1.0, 0.8, 1.0, 0.75, 1.0, 0.3251, 1.0, 0.3626, 1.0, 0.3, 1.0, 0.6998, 1.0, 0.637, 1.0, 0.6431, 1.0, 0.7057, 1.0, 0.9688, 1.0, 0.9688, 0.5, 1.0, 0.5, 1.0, 1.0, 0.637, 1.0, 0.5746, 1.0, 0.5807, 1.0, 0.6431, 1.0, 0.1998, 1.0, 0.137, 1.0, 0.1431, 1.0, 0.2057, 1.0, 0.5746, 1.0, 0.4999, 1.0, 0.5155, 1.0, 0.5807, 1.0, 0.137, 1.0, 0.07458, 1.0, 0.08072, 1.0, 0.1431, 1.0, 0.9501, 1.0, 0.9896, 1.0, 0.925, 1.0, 0.25, 1.0, 0.25, 1.0, 0.2812, 1.0, 0.2812, 1.0, 0.8875, 1.0, 0.925, 1.0, 0.8626, 1.0, 0.25, 1.0, 0.2188, 1.0, 0.2188, 1.0, 0.25, 1.0, 0.75, 1.0, 0.75, 1.0, 0.7812, 1.0, 0.7812, 1.0, 0.75, 1.0, 0.7188, 1.0, 0.7188, 1.0, 0.75, 1.0, 0.25, 1.0, 0.2188, 1.0, 0.2188, 1.0, 0.25, 1.0, 0.25, 1.0, 0.25, 1.0, 0.2812, 1.0, 0.2812, 1.0, 0.75, 1.0, 0.7187, 1.0, 0.7188, 1.0, 0.75, 1.0, 0.75, 1.0, 0.75, 1.0, 0.7812, 1.0, 0.7812, 1.0, 0.7812, 1.0, 0.7812, 1.0, 0.7812, 1.0, 0.7812, 1.0, 0.7812, 1.0, 0.75, 1.0, 0.75, 1.0, 0.7812, 1.0, 0.2812, 1.0, 0.2812, 1.0, 0.2812, 1.0, 0.2812, 1.0, 0.7188, 1.0, 0.7188, 1.0, 0.75, 1.0, 0.75, 1.0, 0.7812, 1.0, 0.7812, 1.0, 0.75, 1.0, 0.75, 1.0, 0.2812, 1.0, 0.2812, 1.0, 0.2812, 1.0, 0.2812, 1.0, 0.2188, 1.0, 0.25, 1.0, 0.25, 1.0, 0.2188, 1.0, 0.2188, 1.0, 0.2188, 1.0, 0.2188, 1.0, 0.2188, 1.0])
me_cylinder.use_remesh_fix_poles = True
me_cylinder.use_remesh_preserve_attributes = False
me_cylinder.update()

# ---- objects
ob_cylinder = bpy.data.objects.new('Cylinder', me_cylinder)

# ---- transforms, parenting, visibility, modifiers, constraints
ob_cylinder.location = (0.0, 0.0, 0.0)

# ---- collection membership
col_collection.objects.link(ob_cylinder)

# ---- scene / render settings (as saved in the file)
scene.frame_start = 1; scene.frame_end = 250; scene.frame_set(1)
scene.render.engine = 'BLENDER_EEVEE_NEXT'
scene.cycles.sampling_pattern = 'TABULATED_SOBOL'
scene.cycles.use_light_tree = False
scene.view_settings.view_transform = 'Filmic'
bpy.context.view_layer.update()

# ---- added for rendering (the .blend has no active camera and no usable light): camera, sun
cam_auto = bpy.data.cameras.new('AutoCamera')
cam_auto.lens = 50.0
cam_auto.sensor_width = 36.0
cam_auto.clip_end = 1000.0
ob_auto_camera = bpy.data.objects.new('AutoCamera', cam_auto)
scene.collection.objects.link(ob_auto_camera)
ob_auto_camera.location = (0.599698, -0.718895, 0.46827)
ob_auto_camera.rotation_euler = (1.09748, -7.21219e-08, 0.694738)
scene.camera = ob_auto_camera
light_auto_sun = bpy.data.lights.new('AutoSun', 'SUN')
light_auto_sun.energy = 3.0
light_auto_sun.angle = 0.0523599
ob_auto_sun = bpy.data.objects.new('AutoSun', light_auto_sun)
scene.collection.objects.link(ob_auto_sun)
ob_auto_sun.rotation_euler = (0.872665, 0.174533, 0.523599)
bpy.context.view_layer.update()
